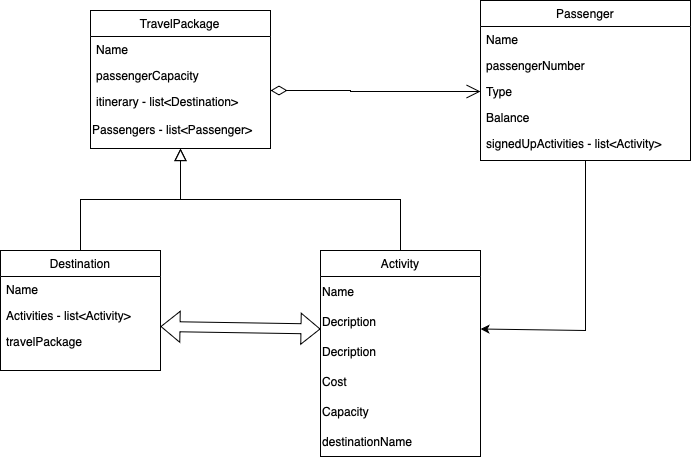

The diagram above was exported from draw.io. Its source (the exported page's mxGraphModel, read from the mxfile embedded in the PNG):
<mxGraphModel dx="954" dy="647" grid="1" gridSize="10" guides="1" tooltips="1" connect="1" arrows="1" fold="1" page="1" pageScale="1" pageWidth="827" pageHeight="1169" math="0" shadow="0">
  <root>
    <mxCell id="WIyWlLk6GJQsqaUBKTNV-0" />
    <mxCell id="WIyWlLk6GJQsqaUBKTNV-1" parent="WIyWlLk6GJQsqaUBKTNV-0" />
    <mxCell id="zkfFHV4jXpPFQw0GAbJ--0" value="TravelPackage" style="swimlane;fontStyle=0;align=center;verticalAlign=top;childLayout=stackLayout;horizontal=1;startSize=26;horizontalStack=0;resizeParent=1;resizeLast=0;collapsible=1;marginBottom=0;rounded=0;shadow=0;strokeWidth=1;" parent="WIyWlLk6GJQsqaUBKTNV-1" vertex="1">
      <mxGeometry x="200" y="120" width="180" height="138" as="geometry">
        <mxRectangle x="230" y="140" width="160" height="26" as="alternateBounds" />
      </mxGeometry>
    </mxCell>
    <mxCell id="zkfFHV4jXpPFQw0GAbJ--1" value="Name" style="text;align=left;verticalAlign=top;spacingLeft=4;spacingRight=4;overflow=hidden;rotatable=0;points=[[0,0.5],[1,0.5]];portConstraint=eastwest;" parent="zkfFHV4jXpPFQw0GAbJ--0" vertex="1">
      <mxGeometry y="26" width="180" height="26" as="geometry" />
    </mxCell>
    <mxCell id="zkfFHV4jXpPFQw0GAbJ--2" value="passengerCapacity" style="text;align=left;verticalAlign=top;spacingLeft=4;spacingRight=4;overflow=hidden;rotatable=0;points=[[0,0.5],[1,0.5]];portConstraint=eastwest;rounded=0;shadow=0;html=0;" parent="zkfFHV4jXpPFQw0GAbJ--0" vertex="1">
      <mxGeometry y="52" width="180" height="26" as="geometry" />
    </mxCell>
    <mxCell id="zkfFHV4jXpPFQw0GAbJ--3" value="itinerary - list&lt;Destination&gt;" style="text;align=left;verticalAlign=top;spacingLeft=4;spacingRight=4;overflow=hidden;rotatable=0;points=[[0,0.5],[1,0.5]];portConstraint=eastwest;rounded=0;shadow=0;html=0;" parent="zkfFHV4jXpPFQw0GAbJ--0" vertex="1">
      <mxGeometry y="78" width="180" height="26" as="geometry" />
    </mxCell>
    <mxCell id="FdwYMQlY1bs0wkcBDhCC-11" value="Passengers - list&amp;lt;Passenger&amp;gt;" style="text;html=1;strokeColor=none;fillColor=none;align=left;verticalAlign=middle;whiteSpace=wrap;rounded=0;" vertex="1" parent="zkfFHV4jXpPFQw0GAbJ--0">
      <mxGeometry y="104" width="180" height="30" as="geometry" />
    </mxCell>
    <mxCell id="zkfFHV4jXpPFQw0GAbJ--6" value="Destination" style="swimlane;fontStyle=0;align=center;verticalAlign=top;childLayout=stackLayout;horizontal=1;startSize=26;horizontalStack=0;resizeParent=1;resizeLast=0;collapsible=1;marginBottom=0;rounded=0;shadow=0;strokeWidth=1;" parent="WIyWlLk6GJQsqaUBKTNV-1" vertex="1">
      <mxGeometry x="110" y="360" width="160" height="120" as="geometry">
        <mxRectangle x="130" y="380" width="160" height="26" as="alternateBounds" />
      </mxGeometry>
    </mxCell>
    <mxCell id="zkfFHV4jXpPFQw0GAbJ--7" value="Name" style="text;align=left;verticalAlign=top;spacingLeft=4;spacingRight=4;overflow=hidden;rotatable=0;points=[[0,0.5],[1,0.5]];portConstraint=eastwest;" parent="zkfFHV4jXpPFQw0GAbJ--6" vertex="1">
      <mxGeometry y="26" width="160" height="26" as="geometry" />
    </mxCell>
    <mxCell id="zkfFHV4jXpPFQw0GAbJ--8" value="Activities - list&lt;Activity&gt;" style="text;align=left;verticalAlign=top;spacingLeft=4;spacingRight=4;overflow=hidden;rotatable=0;points=[[0,0.5],[1,0.5]];portConstraint=eastwest;rounded=0;shadow=0;html=0;" parent="zkfFHV4jXpPFQw0GAbJ--6" vertex="1">
      <mxGeometry y="52" width="160" height="26" as="geometry" />
    </mxCell>
    <mxCell id="zkfFHV4jXpPFQw0GAbJ--10" value="travelPackage" style="text;align=left;verticalAlign=top;spacingLeft=4;spacingRight=4;overflow=hidden;rotatable=0;points=[[0,0.5],[1,0.5]];portConstraint=eastwest;fontStyle=0" parent="zkfFHV4jXpPFQw0GAbJ--6" vertex="1">
      <mxGeometry y="78" width="160" height="22" as="geometry" />
    </mxCell>
    <mxCell id="zkfFHV4jXpPFQw0GAbJ--12" value="" style="endArrow=block;endSize=10;endFill=0;shadow=0;strokeWidth=1;rounded=0;edgeStyle=elbowEdgeStyle;elbow=vertical;" parent="WIyWlLk6GJQsqaUBKTNV-1" source="zkfFHV4jXpPFQw0GAbJ--6" target="zkfFHV4jXpPFQw0GAbJ--0" edge="1">
      <mxGeometry width="160" relative="1" as="geometry">
        <mxPoint x="200" y="203" as="sourcePoint" />
        <mxPoint x="200" y="203" as="targetPoint" />
      </mxGeometry>
    </mxCell>
    <mxCell id="zkfFHV4jXpPFQw0GAbJ--16" value="" style="endArrow=block;endSize=10;endFill=0;shadow=0;strokeWidth=1;rounded=0;edgeStyle=elbowEdgeStyle;elbow=vertical;" parent="WIyWlLk6GJQsqaUBKTNV-1" source="zkfFHV4jXpPFQw0GAbJ--13" target="zkfFHV4jXpPFQw0GAbJ--0" edge="1">
      <mxGeometry width="160" relative="1" as="geometry">
        <mxPoint x="210" y="373" as="sourcePoint" />
        <mxPoint x="310" y="271" as="targetPoint" />
      </mxGeometry>
    </mxCell>
    <mxCell id="zkfFHV4jXpPFQw0GAbJ--17" value="Passenger" style="swimlane;fontStyle=0;align=center;verticalAlign=top;childLayout=stackLayout;horizontal=1;startSize=26;horizontalStack=0;resizeParent=1;resizeLast=0;collapsible=1;marginBottom=0;rounded=0;shadow=0;strokeWidth=1;" parent="WIyWlLk6GJQsqaUBKTNV-1" vertex="1">
      <mxGeometry x="590" y="110" width="210" height="160" as="geometry">
        <mxRectangle x="550" y="140" width="160" height="26" as="alternateBounds" />
      </mxGeometry>
    </mxCell>
    <mxCell id="zkfFHV4jXpPFQw0GAbJ--18" value="Name" style="text;align=left;verticalAlign=top;spacingLeft=4;spacingRight=4;overflow=hidden;rotatable=0;points=[[0,0.5],[1,0.5]];portConstraint=eastwest;" parent="zkfFHV4jXpPFQw0GAbJ--17" vertex="1">
      <mxGeometry y="26" width="210" height="26" as="geometry" />
    </mxCell>
    <mxCell id="zkfFHV4jXpPFQw0GAbJ--19" value="passengerNumber" style="text;align=left;verticalAlign=top;spacingLeft=4;spacingRight=4;overflow=hidden;rotatable=0;points=[[0,0.5],[1,0.5]];portConstraint=eastwest;rounded=0;shadow=0;html=0;" parent="zkfFHV4jXpPFQw0GAbJ--17" vertex="1">
      <mxGeometry y="52" width="210" height="26" as="geometry" />
    </mxCell>
    <mxCell id="FdwYMQlY1bs0wkcBDhCC-15" value="Type" style="text;align=left;verticalAlign=top;spacingLeft=4;spacingRight=4;overflow=hidden;rotatable=0;points=[[0,0.5],[1,0.5]];portConstraint=eastwest;rounded=0;shadow=0;html=0;" vertex="1" parent="zkfFHV4jXpPFQw0GAbJ--17">
      <mxGeometry y="78" width="210" height="26" as="geometry" />
    </mxCell>
    <mxCell id="zkfFHV4jXpPFQw0GAbJ--21" value="Balance" style="text;align=left;verticalAlign=top;spacingLeft=4;spacingRight=4;overflow=hidden;rotatable=0;points=[[0,0.5],[1,0.5]];portConstraint=eastwest;rounded=0;shadow=0;html=0;" parent="zkfFHV4jXpPFQw0GAbJ--17" vertex="1">
      <mxGeometry y="104" width="210" height="26" as="geometry" />
    </mxCell>
    <mxCell id="zkfFHV4jXpPFQw0GAbJ--22" value="signedUpActivities - list&lt;Activity&gt;" style="text;align=left;verticalAlign=top;spacingLeft=4;spacingRight=4;overflow=hidden;rotatable=0;points=[[0,0.5],[1,0.5]];portConstraint=eastwest;rounded=0;shadow=0;html=0;" parent="zkfFHV4jXpPFQw0GAbJ--17" vertex="1">
      <mxGeometry y="130" width="210" height="26" as="geometry" />
    </mxCell>
    <mxCell id="zkfFHV4jXpPFQw0GAbJ--13" value="Activity" style="swimlane;fontStyle=0;align=center;verticalAlign=top;childLayout=stackLayout;horizontal=1;startSize=26;horizontalStack=0;resizeParent=1;resizeLast=0;collapsible=1;marginBottom=0;rounded=0;shadow=0;strokeWidth=1;" parent="WIyWlLk6GJQsqaUBKTNV-1" vertex="1">
      <mxGeometry x="430" y="360" width="160" height="206" as="geometry">
        <mxRectangle x="340" y="380" width="170" height="26" as="alternateBounds" />
      </mxGeometry>
    </mxCell>
    <mxCell id="FdwYMQlY1bs0wkcBDhCC-4" value="Name" style="text;html=1;strokeColor=none;fillColor=none;align=left;verticalAlign=middle;whiteSpace=wrap;rounded=0;" vertex="1" parent="zkfFHV4jXpPFQw0GAbJ--13">
      <mxGeometry y="26" width="160" height="30" as="geometry" />
    </mxCell>
    <mxCell id="FdwYMQlY1bs0wkcBDhCC-25" value="Decription" style="text;html=1;strokeColor=none;fillColor=none;align=left;verticalAlign=middle;whiteSpace=wrap;rounded=0;" vertex="1" parent="zkfFHV4jXpPFQw0GAbJ--13">
      <mxGeometry y="56" width="160" height="30" as="geometry" />
    </mxCell>
    <mxCell id="FdwYMQlY1bs0wkcBDhCC-7" value="Decription" style="text;html=1;strokeColor=none;fillColor=none;align=left;verticalAlign=middle;whiteSpace=wrap;rounded=0;" vertex="1" parent="zkfFHV4jXpPFQw0GAbJ--13">
      <mxGeometry y="86" width="160" height="30" as="geometry" />
    </mxCell>
    <mxCell id="FdwYMQlY1bs0wkcBDhCC-8" value="Cost" style="text;html=1;strokeColor=none;fillColor=none;align=left;verticalAlign=middle;whiteSpace=wrap;rounded=0;" vertex="1" parent="zkfFHV4jXpPFQw0GAbJ--13">
      <mxGeometry y="116" width="160" height="30" as="geometry" />
    </mxCell>
    <mxCell id="FdwYMQlY1bs0wkcBDhCC-9" value="Capacity" style="text;html=1;strokeColor=none;fillColor=none;align=left;verticalAlign=middle;whiteSpace=wrap;rounded=0;" vertex="1" parent="zkfFHV4jXpPFQw0GAbJ--13">
      <mxGeometry y="146" width="160" height="30" as="geometry" />
    </mxCell>
    <mxCell id="FdwYMQlY1bs0wkcBDhCC-10" value="destinationName" style="text;html=1;strokeColor=none;fillColor=none;align=left;verticalAlign=middle;whiteSpace=wrap;rounded=0;" vertex="1" parent="zkfFHV4jXpPFQw0GAbJ--13">
      <mxGeometry y="176" width="160" height="30" as="geometry" />
    </mxCell>
    <mxCell id="FdwYMQlY1bs0wkcBDhCC-21" value="" style="endArrow=open;html=1;endSize=12;startArrow=diamondThin;startSize=14;startFill=0;edgeStyle=orthogonalEdgeStyle;rounded=0;entryX=0;entryY=0.5;entryDx=0;entryDy=0;" edge="1" parent="WIyWlLk6GJQsqaUBKTNV-1" target="FdwYMQlY1bs0wkcBDhCC-15">
      <mxGeometry relative="1" as="geometry">
        <mxPoint x="380" y="200" as="sourcePoint" />
        <mxPoint x="520" y="200" as="targetPoint" />
        <Array as="points">
          <mxPoint x="460" y="200" />
          <mxPoint x="460" y="201" />
        </Array>
      </mxGeometry>
    </mxCell>
    <mxCell id="FdwYMQlY1bs0wkcBDhCC-24" value="" style="shape=flexArrow;endArrow=classic;startArrow=classic;html=1;rounded=0;entryX=0;entryY=0.75;entryDx=0;entryDy=0;exitX=1.031;exitY=-0.091;exitDx=0;exitDy=0;exitPerimeter=0;" edge="1" parent="WIyWlLk6GJQsqaUBKTNV-1" target="FdwYMQlY1bs0wkcBDhCC-25">
      <mxGeometry width="100" height="100" relative="1" as="geometry">
        <mxPoint x="270.00000000000006" y="435.99800000000005" as="sourcePoint" />
        <mxPoint x="425.04" y="438.5" as="targetPoint" />
      </mxGeometry>
    </mxCell>
    <mxCell id="FdwYMQlY1bs0wkcBDhCC-26" value="" style="endArrow=classic;html=1;rounded=0;exitX=0.5;exitY=1;exitDx=0;exitDy=0;entryX=1;entryY=0.75;entryDx=0;entryDy=0;" edge="1" parent="WIyWlLk6GJQsqaUBKTNV-1" source="zkfFHV4jXpPFQw0GAbJ--17" target="FdwYMQlY1bs0wkcBDhCC-25">
      <mxGeometry width="50" height="50" relative="1" as="geometry">
        <mxPoint x="690" y="290" as="sourcePoint" />
        <mxPoint x="700" y="480" as="targetPoint" />
        <Array as="points">
          <mxPoint x="695" y="440" />
        </Array>
      </mxGeometry>
    </mxCell>
  </root>
</mxGraphModel>